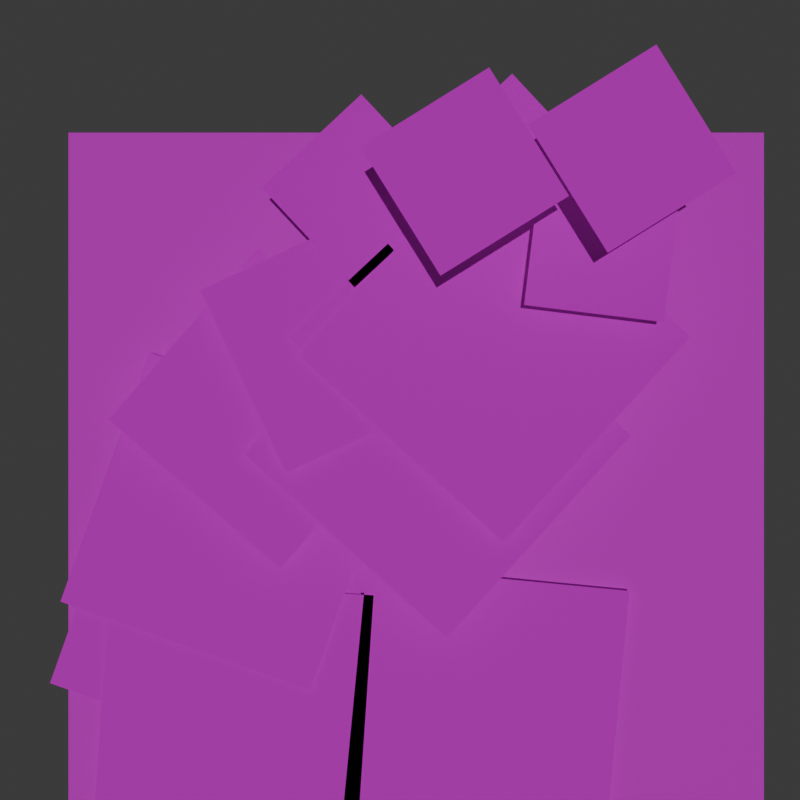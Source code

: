 # Source: Branch.blend  (saved by Blender 4.1.24; exported with 4.5.12 LTS)
import bpy
from mathutils import Matrix  # noqa: F401  (used for matrix-valued properties, if any)

bpy.ops.wm.read_factory_settings(use_empty=True)
scene = bpy.context.scene
scene.name = 'Scene'

# ---- collections
col_collection = bpy.data.collections.new('Collection'); scene.collection.children.link(col_collection)

# ---- images (referenced by path relative to the original .blend; pixels are not part of the script)
import os
ASSET_DIR = os.environ.get("B2B_ASSET_DIR", "")  # directory of the original .blend (textures are referenced by path, not embedded)
HERE = os.path.dirname(os.path.abspath(__file__))  # packed textures are extracted next to this script under _unpacked/

def load_image(name, relpath, width, height, colorspace="sRGB"):
    """Load a texture the original file referenced (path relative to the .blend, or extracted next to this script)."""
    p = next((c for c in (os.path.join(HERE, relpath), os.path.join(ASSET_DIR, relpath)) if relpath and os.path.exists(c)), "")
    if p:
        img = bpy.data.images.load(p, check_existing=True)
        img.name = name
    else:  # same state as the original file: an image datablock whose file is absent (Cycles renders it pink)
        img = bpy.data.images.new(name, width, height)
        img.source = "FILE"
        img.filepath = "//" + (relpath or name)
    img.colorspace_settings.name = colorspace
    return img
img_pine_branch_png = load_image('pine branch.png', 'pine branch.png', 1024, 1024, 'sRGB')
img_branch3_png = load_image('Branch3.png', 'Branch3.png', 1024, 1024, 'sRGB')

# ---- materials (node trees are filled in below, after node groups)
mat_pine_branch = bpy.data.materials.new('Pine Branch')
mat_branch = bpy.data.materials.new('Branch')

# ---- material node trees
mat_pine_branch.use_nodes = True; mat_pine_branch.node_tree.nodes.clear()
_N = mat_pine_branch.node_tree.nodes; _L = mat_pine_branch.node_tree.links
n0 = _N.new('ShaderNodeBsdfPrincipled'); n0.name = 'Principled BSDF'; n0.location = (10, 300)
n0.inputs[2].default_value = 1.0
n1 = _N.new('ShaderNodeOutputMaterial'); n1.name = 'Material Output'; n1.location = (300, 300)
n2 = _N.new('ShaderNodeTexImage'); n2.name = 'Image Texture'; n2.location = (-486, 327)
n2.image = img_pine_branch_png
_L.new(n0.outputs[0], n1.inputs[0])
_L.new(n2.outputs[0], n0.inputs[0])
_L.new(n2.outputs[1], n0.inputs[4])
n1.is_active_output = True
mat_branch.use_nodes = True; mat_branch.node_tree.nodes.clear()
_N = mat_branch.node_tree.nodes; _L = mat_branch.node_tree.links
n0 = _N.new('ShaderNodeBsdfPrincipled'); n0.name = 'Principled BSDF'; n0.location = (10, 300)
n0.inputs[2].default_value = 0.7818
n1 = _N.new('ShaderNodeOutputMaterial'); n1.name = 'Material Output'; n1.location = (300, 300)
n2 = _N.new('ShaderNodeTexImage'); n2.name = 'Image Texture'; n2.location = (-514, 297)
n2.image = img_branch3_png
_L.new(n0.outputs[0], n1.inputs[0])
_L.new(n2.outputs[0], n0.inputs[0])
_L.new(n2.outputs[1], n0.inputs[4])
n1.is_active_output = True

# ---- world
world_world = bpy.data.worlds.new('World'); scene.world = world_world
world_world.use_nodes = True; world_world.node_tree.nodes.clear()
_N = world_world.node_tree.nodes; _L = world_world.node_tree.links
n0 = _N.new('ShaderNodeOutputWorld'); n0.name = 'World Output'; n0.location = (300, 300)
n1 = _N.new('ShaderNodeBackground'); n1.name = 'Background'; n1.location = (10, 300)
n1.inputs[0].default_value = (0.05088, 0.05088, 0.05088, 1.0)
_L.new(n1.outputs[0], n0.inputs[0])
n0.is_active_output = True
world_world.color = (0.05088, 0.05088, 0.05088)
world_world.use_sun_shadow = False
world_world.sun_shadow_jitter_overblur = 0.0

# ---- cameras
cam_camera_001 = bpy.data.cameras.new('Camera.001')

# ---- lights
light_point = bpy.data.lights.new('Point', 'SUN')
light_point.transmission_factor = 0.0
light_point.energy = 1.11

# ---- meshes
me_plane = bpy.data.meshes.new('Plane')
me_plane.from_pydata([(-1.0, -1.0, 0.0), (1.0, -1.0, 0.0), (-1.0, 1.0, 0.0), (1.0, 1.0, 0.0)], [], [(0, 1, 3, 2)])
_uv = me_plane.uv_layers.new(name='UVMap')
_uv.uv.foreach_set('vector', [0.0, 0.0, 1.0, 0.0, 1.0, 1.0, 0.0, 1.0])
me_plane.materials.append(mat_pine_branch)
me_plane.update()
me_plane_003 = bpy.data.meshes.new('Plane.003')
me_plane_003.from_pydata([(-1.0, -1.0, 0.0), (1.0, -1.0, 0.0), (-1.0, 1.0, 0.0), (1.0, 1.0, 0.0)], [], [(0, 1, 3, 2)])
_uv = me_plane_003.uv_layers.new(name='UVMap')
_uv.uv.foreach_set('vector', [0.0, 0.0, 1.0, 0.0, 1.0, 1.0, 0.0, 1.0])
me_plane_003.materials.append(mat_branch)
me_plane_003.update()
me_plane_004 = bpy.data.meshes.new('Plane.004')
me_plane_004.from_pydata([(-1.0, -1.0, 0.0), (1.0, -1.0, 0.0), (-1.0, 1.0, 0.0), (1.0, 1.0, 0.0)], [], [(0, 1, 3, 2)])
_uv = me_plane_004.uv_layers.new(name='UVMap')
_uv.uv.foreach_set('vector', [0.0, 0.0, 1.0, 0.0, 1.0, 1.0, 0.0, 1.0])
me_plane_004.materials.append(mat_pine_branch)
me_plane_004.update()
me_plane_005 = bpy.data.meshes.new('Plane.005')
me_plane_005.from_pydata([(-1.0, -1.0, 0.0), (1.0, -1.0, 0.0), (-1.0, 1.0, 0.0), (1.0, 1.0, 0.0)], [], [(0, 1, 3, 2)])
_uv = me_plane_005.uv_layers.new(name='UVMap')
_uv.uv.foreach_set('vector', [0.0, 0.0, 1.0, 0.0, 1.0, 1.0, 0.0, 1.0])
me_plane_005.materials.append(mat_pine_branch)
me_plane_005.update()
me_plane_006 = bpy.data.meshes.new('Plane.006')
me_plane_006.from_pydata([(-1.0, -1.0, 0.0), (1.0, -1.0, 0.0), (-1.0, 1.0, 0.0), (1.0, 1.0, 0.0)], [], [(0, 1, 3, 2)])
_uv = me_plane_006.uv_layers.new(name='UVMap')
_uv.uv.foreach_set('vector', [0.0, 0.0, 1.0, 0.0, 1.0, 1.0, 0.0, 1.0])
me_plane_006.materials.append(mat_pine_branch)
me_plane_006.update()
me_plane_007 = bpy.data.meshes.new('Plane.007')
me_plane_007.from_pydata([(-1.0, -1.0, 0.0), (1.0, -1.0, 0.0), (-1.0, 1.0, 0.0), (1.0, 1.0, 0.0)], [], [(0, 1, 3, 2)])
_uv = me_plane_007.uv_layers.new(name='UVMap')
_uv.uv.foreach_set('vector', [0.0, 0.0, 1.0, 0.0, 1.0, 1.0, 0.0, 1.0])
me_plane_007.materials.append(mat_pine_branch)
me_plane_007.update()
me_plane_008 = bpy.data.meshes.new('Plane.008')
me_plane_008.from_pydata([(-1.0, -1.0, 0.0), (1.0, -1.0, 0.0), (-1.0, 1.0, 0.0), (1.0, 1.0, 0.0)], [], [(0, 1, 3, 2)])
_uv = me_plane_008.uv_layers.new(name='UVMap')
_uv.uv.foreach_set('vector', [0.0, 0.0, 1.0, 0.0, 1.0, 1.0, 0.0, 1.0])
me_plane_008.materials.append(mat_pine_branch)
me_plane_008.update()
me_plane_009 = bpy.data.meshes.new('Plane.009')
me_plane_009.from_pydata([(-1.0, -1.0, 0.0), (1.0, -1.0, 0.0), (-1.0, 1.0, 0.0), (1.0, 1.0, 0.0)], [], [(0, 1, 3, 2)])
_uv = me_plane_009.uv_layers.new(name='UVMap')
_uv.uv.foreach_set('vector', [0.0, 0.0, 1.0, 0.0, 1.0, 1.0, 0.0, 1.0])
me_plane_009.materials.append(mat_pine_branch)
me_plane_009.update()
me_plane_010 = bpy.data.meshes.new('Plane.010')
me_plane_010.from_pydata([(-1.0, -1.0, 0.0), (1.0, -1.0, 0.0), (-1.0, 1.0, 0.0), (1.0, 1.0, 0.0)], [], [(0, 1, 3, 2)])
_uv = me_plane_010.uv_layers.new(name='UVMap')
_uv.uv.foreach_set('vector', [0.0, 0.0, 1.0, 0.0, 1.0, 1.0, 0.0, 1.0])
me_plane_010.materials.append(mat_pine_branch)
me_plane_010.update()
me_plane_011 = bpy.data.meshes.new('Plane.011')
me_plane_011.from_pydata([(-1.0, -1.0, 0.0), (1.0, -1.0, 0.0), (-1.0, 1.0, 0.0), (1.0, 1.0, 0.0)], [], [(0, 1, 3, 2)])
_uv = me_plane_011.uv_layers.new(name='UVMap')
_uv.uv.foreach_set('vector', [0.0, 0.0, 1.0, 0.0, 1.0, 1.0, 0.0, 1.0])
me_plane_011.materials.append(mat_pine_branch)
me_plane_011.update()
me_plane_012 = bpy.data.meshes.new('Plane.012')
me_plane_012.from_pydata([(-1.0, -1.0, 0.0), (1.0, -1.0, 0.0), (-1.0, 1.0, 0.0), (1.0, 1.0, 0.0)], [], [(0, 1, 3, 2)])
_uv = me_plane_012.uv_layers.new(name='UVMap')
_uv.uv.foreach_set('vector', [0.0, 0.0, 1.0, 0.0, 1.0, 1.0, 0.0, 1.0])
me_plane_012.materials.append(mat_pine_branch)
me_plane_012.update()
me_plane_013 = bpy.data.meshes.new('Plane.013')
me_plane_013.from_pydata([(-1.0, -1.0, 0.0), (1.0, -1.0, 0.0), (-1.0, 1.0, 0.0), (1.0, 1.0, 0.0)], [], [(0, 1, 3, 2)])
_uv = me_plane_013.uv_layers.new(name='UVMap')
_uv.uv.foreach_set('vector', [0.0, 0.0, 1.0, 0.0, 1.0, 1.0, 0.0, 1.0])
me_plane_013.materials.append(mat_pine_branch)
me_plane_013.update()
me_plane_014 = bpy.data.meshes.new('Plane.014')
me_plane_014.from_pydata([(-1.0, -1.0, 0.0), (1.0, -1.0, 0.0), (-1.0, 1.0, 0.0), (1.0, 1.0, 0.0)], [], [(0, 1, 3, 2)])
_uv = me_plane_014.uv_layers.new(name='UVMap')
_uv.uv.foreach_set('vector', [0.0, 0.0, 1.0, 0.0, 1.0, 1.0, 0.0, 1.0])
me_plane_014.materials.append(mat_pine_branch)
me_plane_014.update()
me_plane_015 = bpy.data.meshes.new('Plane.015')
me_plane_015.from_pydata([(-1.0, -1.0, 0.0), (1.0, -1.0, 0.0), (-1.0, 1.0, 0.0), (1.0, 1.0, 0.0)], [], [(0, 1, 3, 2)])
_uv = me_plane_015.uv_layers.new(name='UVMap')
_uv.uv.foreach_set('vector', [0.0, 0.0, 1.0, 0.0, 1.0, 1.0, 0.0, 1.0])
me_plane_015.materials.append(mat_pine_branch)
me_plane_015.update()
me_plane_016 = bpy.data.meshes.new('Plane.016')
me_plane_016.from_pydata([(-1.0, -1.0, 0.0), (1.0, -1.0, 0.0), (-1.0, 1.0, 0.0), (1.0, 1.0, 0.0)], [], [(0, 1, 3, 2)])
_uv = me_plane_016.uv_layers.new(name='UVMap')
_uv.uv.foreach_set('vector', [0.0, 0.0, 1.0, 0.0, 1.0, 1.0, 0.0, 1.0])
me_plane_016.materials.append(mat_pine_branch)
me_plane_016.update()
me_plane_017 = bpy.data.meshes.new('Plane.017')
me_plane_017.from_pydata([(-1.0, -1.0, 0.0), (1.0, -1.0, 0.0), (-1.0, 1.0, 0.0), (1.0, 1.0, 0.0)], [], [(0, 1, 3, 2)])
_uv = me_plane_017.uv_layers.new(name='UVMap')
_uv.uv.foreach_set('vector', [0.0, 0.0, 1.0, 0.0, 1.0, 1.0, 0.0, 1.0])
me_plane_017.materials.append(mat_pine_branch)
me_plane_017.update()
me_plane_018 = bpy.data.meshes.new('Plane.018')
me_plane_018.from_pydata([(-1.0, -1.0, 0.0), (1.0, -1.0, 0.0), (-1.0, 1.0, 0.0), (1.0, 1.0, 0.0)], [], [(0, 1, 3, 2)])
_uv = me_plane_018.uv_layers.new(name='UVMap')
_uv.uv.foreach_set('vector', [0.0, 0.0, 1.0, 0.0, 1.0, 1.0, 0.0, 1.0])
me_plane_018.materials.append(mat_pine_branch)
me_plane_018.update()
me_plane_019 = bpy.data.meshes.new('Plane.019')
me_plane_019.from_pydata([(-1.0, -1.0, 0.0), (1.0, -1.0, 0.0), (-1.0, 1.0, 0.0), (1.0, 1.0, 0.0)], [], [(0, 1, 3, 2)])
_uv = me_plane_019.uv_layers.new(name='UVMap')
_uv.uv.foreach_set('vector', [0.0, 0.0, 1.0, 0.0, 1.0, 1.0, 0.0, 1.0])
me_plane_019.materials.append(mat_pine_branch)
me_plane_019.update()

# ---- objects
ob_plane = bpy.data.objects.new('Plane', me_plane)
ob_point = bpy.data.objects.new('Point', light_point)
ob_plane_001 = bpy.data.objects.new('Plane.001', me_plane_003)
ob_plane_002 = bpy.data.objects.new('Plane.002', me_plane_004)
ob_plane_003 = bpy.data.objects.new('Plane.003', me_plane_005)
ob_plane_004 = bpy.data.objects.new('Plane.004', me_plane_006)
ob_plane_005 = bpy.data.objects.new('Plane.005', me_plane_007)
ob_plane_006 = bpy.data.objects.new('Plane.006', me_plane_008)
ob_plane_007 = bpy.data.objects.new('Plane.007', me_plane_009)
ob_plane_008 = bpy.data.objects.new('Plane.008', me_plane_010)
ob_plane_009 = bpy.data.objects.new('Plane.009', me_plane_011)
ob_plane_010 = bpy.data.objects.new('Plane.010', me_plane_012)
ob_plane_011 = bpy.data.objects.new('Plane.011', me_plane_013)
ob_plane_012 = bpy.data.objects.new('Plane.012', me_plane_014)
ob_plane_013 = bpy.data.objects.new('Plane.013', me_plane_015)
ob_plane_014 = bpy.data.objects.new('Plane.014', me_plane_016)
ob_plane_015 = bpy.data.objects.new('Plane.015', me_plane_017)
ob_plane_016 = bpy.data.objects.new('Plane.016', me_plane_018)
ob_plane_017 = bpy.data.objects.new('Plane.017', me_plane_019)
ob_camera = bpy.data.objects.new('Camera', cam_camera_001)

# ---- transforms, parenting, visibility, modifiers, constraints
ob_plane.location = (-1.229, -1.588, 0.07786)
ob_plane.rotation_euler = (0.0, -0.0, 1.503)
ob_plane.scale = (0.8847, 0.8847, 0.8847)
ob_point.location = (0.7115, 0.0591, 0.7493)
ob_plane_001.location = (0.0, 0.0, 0.0)
ob_plane_001.scale = (2.355, 2.355, 2.355)
ob_plane_002.location = (-1.333, -0.8222, 0.0536)
ob_plane_002.rotation_euler = (0.0, -0.0, 1.229)
ob_plane_002.scale = (0.8847, 0.8847, 0.8847)
ob_plane_003.location = (-1.247, -0.2646, 0.105)
ob_plane_003.rotation_euler = (0.0, -0.0, 1.229)
ob_plane_003.scale = (0.8847, 0.8847, 0.8847)
ob_plane_004.location = (-0.964, 0.4914, 0.278)
ob_plane_004.rotation_euler = (0.0, -0.0, 0.8558)
ob_plane_004.scale = (0.7403, 0.7403, 0.7403)
ob_plane_005.location = (-0.5292, 0.9356, 0.4069)
ob_plane_005.rotation_euler = (0.0, -0.0, 0.4379)
ob_plane_005.scale = (0.6457, 0.6457, 0.6457)
ob_plane_006.location = (-0.2079, 0.9262, 0.4244)
ob_plane_006.rotation_euler = (0.0, -0.0, 0.7507)
ob_plane_006.scale = (0.4365, 0.4365, 0.4365)
ob_plane_007.location = (-0.378, 1.881, 0.4244)
ob_plane_007.rotation_euler = (0.0, -0.0, 0.7507)
ob_plane_007.scale = (0.4365, 0.4365, 0.4365)
ob_plane_008.location = (0.2646, 1.862, 1.116)
ob_plane_008.rotation_euler = (0.0, -0.0, -1.015)
ob_plane_008.scale = (0.4365, 0.4365, 0.4365)
ob_plane_009.location = (0.5859, 2.013, 0.4244)
ob_plane_009.rotation_euler = (0.0, -0.0, 0.7507)
ob_plane_009.scale = (0.4365, 0.4365, 0.4365)
ob_plane_010.location = (1.229, 1.994, 1.116)
ob_plane_010.rotation_euler = (0.0, -0.0, -1.015)
ob_plane_010.scale = (0.4365, 0.4365, 0.4365)
ob_plane_011.location = (1.144, 1.512, 0.6531)
ob_plane_011.rotation_euler = (0.0, -0.0, -1.693)
ob_plane_011.scale = (0.4365, 0.4365, 0.4365)
ob_plane_012.location = (0.8128, 1.238, 0.278)
ob_plane_012.rotation_euler = (0.0, -0.0, -1.367)
ob_plane_012.scale = (0.6118, 0.6118, 0.6118)
ob_plane_013.location = (0.4158, 1.588, 0.1351)
ob_plane_013.rotation_euler = (0.0, -0.0, -0.7978)
ob_plane_013.scale = (0.6118, 0.6118, 0.6118)
ob_plane_014.location = (0.4631, -1.531, 0.07786)
ob_plane_014.rotation_euler = (0.0, -0.0, 4.616)
ob_plane_014.scale = (0.8847, 0.8847, 0.8847)
ob_plane_015.location = (0.1985, -0.8128, -0.06504)
ob_plane_015.rotation_euler = (0.0, -0.0, 5.098)
ob_plane_015.scale = (0.8847, 0.8847, 0.8847)
ob_plane_016.location = (0.1323, 0.2552, 0.3383)
ob_plane_016.rotation_euler = (0.0, -0.0, -0.7374)
ob_plane_016.scale = (0.8847, 0.8847, 0.8847)
ob_plane_017.location = (0.4914, 0.8884, 0.4416)
ob_plane_017.rotation_euler = (0.0, -0.0, -0.7374)
ob_plane_017.scale = (0.8847, 0.8847, 0.8847)
ob_camera.location = (-0.1095, 0.5444, 7.524)

# ---- collection membership
col_collection.objects.link(ob_plane)
col_collection.objects.link(ob_point)
col_collection.objects.link(ob_plane_001)
col_collection.objects.link(ob_plane_002)
col_collection.objects.link(ob_plane_003)
col_collection.objects.link(ob_plane_004)
col_collection.objects.link(ob_plane_005)
col_collection.objects.link(ob_plane_006)
col_collection.objects.link(ob_plane_007)
col_collection.objects.link(ob_plane_008)
col_collection.objects.link(ob_plane_009)
col_collection.objects.link(ob_plane_010)
col_collection.objects.link(ob_plane_011)
col_collection.objects.link(ob_plane_012)
col_collection.objects.link(ob_plane_013)
col_collection.objects.link(ob_plane_014)
col_collection.objects.link(ob_plane_015)
col_collection.objects.link(ob_plane_016)
col_collection.objects.link(ob_plane_017)
col_collection.objects.link(ob_camera)

# ---- scene / render settings (as saved in the file)
scene.camera = ob_camera
scene.frame_start = 1; scene.frame_end = 250; scene.frame_set(1)
scene.render.engine = 'CYCLES'
scene.render.resolution_x = 512
scene.render.resolution_y = 512
scene.render.film_transparent = True
scene.cycles.sampling_pattern = 'TABULATED_SOBOL'
scene.eevee.ray_tracing_options.trace_max_roughness = 0.0
bpy.context.view_layer.update()

